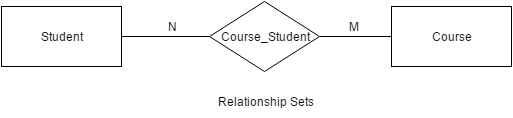

The diagram above was exported from draw.io. Its source (the exported page's mxGraphModel, read from the mxfile embedded in the PNG):
<mxGraphModel dx="1554" dy="792" grid="1" gridSize="10" guides="1" tooltips="1" connect="1" arrows="1" fold="1" page="1" pageScale="1" pageWidth="826" pageHeight="1169" background="#ffffff" math="0" shadow="0">
  <root>
    <mxCell id="0" />
    <mxCell id="1" parent="0" />
    <mxCell id="8" style="edgeStyle=none;rounded=0;html=1;exitX=1;exitY=0.5;endArrow=none;endFill=0;jettySize=auto;orthogonalLoop=1;" edge="1" parent="1" source="4" target="7">
      <mxGeometry relative="1" as="geometry" />
    </mxCell>
    <mxCell id="4" value="Student" style="whiteSpace=wrap;html=1;strokeWidth=1;" vertex="1" parent="1">
      <mxGeometry x="150" y="310" width="120" height="60" as="geometry" />
    </mxCell>
    <mxCell id="5" value="Course" style="whiteSpace=wrap;html=1;strokeWidth=1;" vertex="1" parent="1">
      <mxGeometry x="540" y="310" width="120" height="60" as="geometry" />
    </mxCell>
    <mxCell id="9" style="edgeStyle=none;rounded=0;html=1;exitX=1;exitY=0.5;entryX=0;entryY=0.5;endArrow=none;endFill=0;jettySize=auto;orthogonalLoop=1;" edge="1" parent="1" source="7" target="5">
      <mxGeometry relative="1" as="geometry" />
    </mxCell>
    <mxCell id="7" value="Course_Student" style="rhombus;whiteSpace=wrap;html=1;strokeWidth=1;" vertex="1" parent="1">
      <mxGeometry x="358" y="305" width="110" height="70" as="geometry" />
    </mxCell>
    <mxCell id="10" value="Relationship Sets" style="text;html=1;strokeColor=none;fillColor=none;align=center;verticalAlign=middle;whiteSpace=wrap;" vertex="1" parent="1">
      <mxGeometry x="345" y="390" width="137" height="30" as="geometry" />
    </mxCell>
    <mxCell id="11" value="N" style="text;html=1;strokeColor=none;fillColor=none;align=center;verticalAlign=middle;whiteSpace=wrap;" vertex="1" parent="1">
      <mxGeometry x="300" y="320" width="40" height="20" as="geometry" />
    </mxCell>
    <mxCell id="12" value="M" style="text;html=1;strokeColor=none;fillColor=none;align=center;verticalAlign=middle;whiteSpace=wrap;" vertex="1" parent="1">
      <mxGeometry x="482" y="320" width="40" height="20" as="geometry" />
    </mxCell>
  </root>
</mxGraphModel>